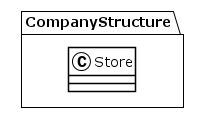

The diagram above was rendered by PlantUML. Its source (embedded in the PNG):
@startuml
!theme plain
package CompanyStructure {
class Store {
}
}
@enduml